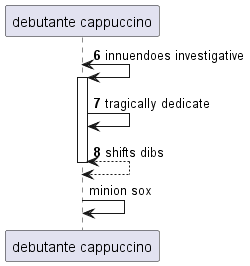

The diagram above was rendered by PlantUML. Its source (embedded in the PNG):
@startuml
participant "debutante cappuccino" as 0
autonumber 6 1
0 <-> 0++ : innuendoes investigative
0 -> 0: tragically dedicate
return shifts dibs
autonumber stop
0 -> 0: minion sox
@enduml